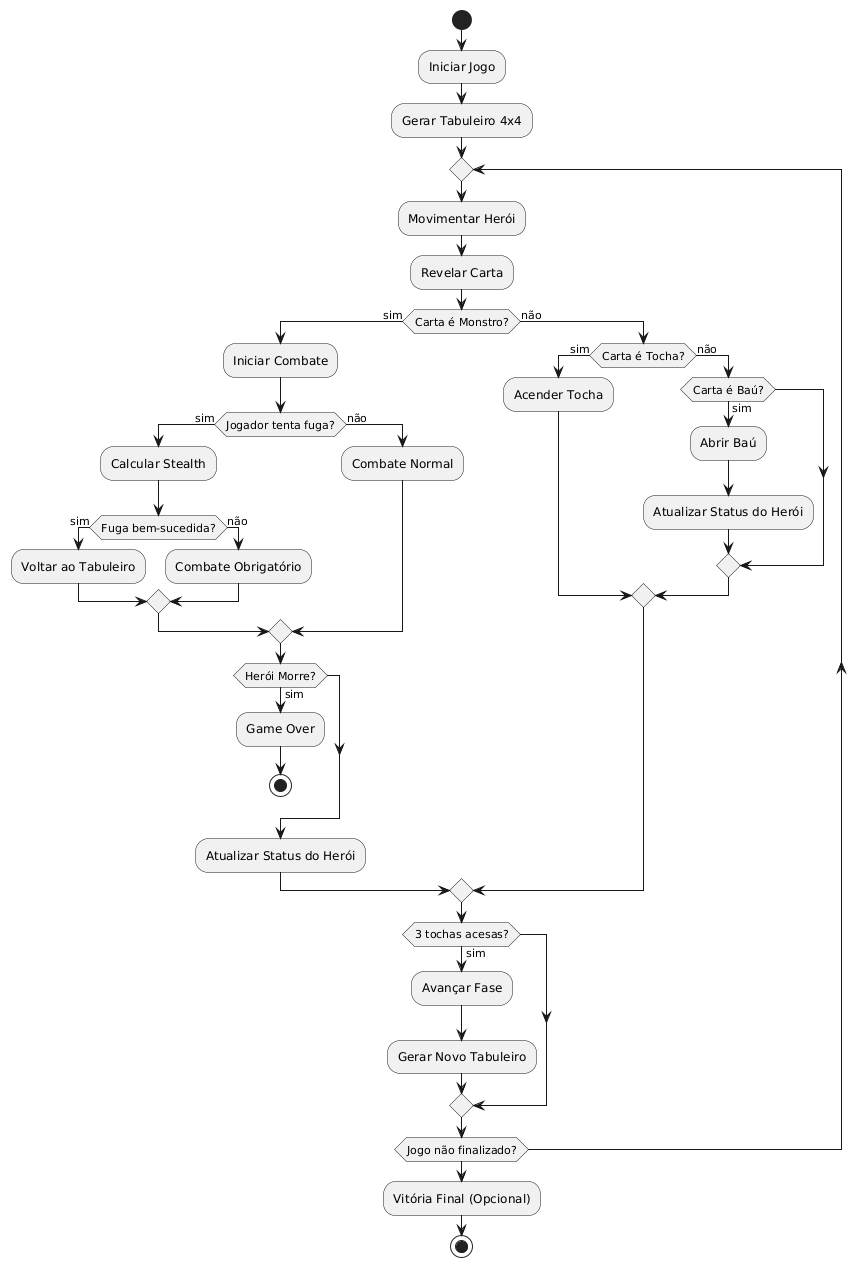

The diagram above was rendered by PlantUML. Its source (embedded in the PNG):
@startuml
start

:Iniciar Jogo;
:Gerar Tabuleiro 4x4;

repeat
  :Movimentar Herói;
  :Revelar Carta;

  if (Carta é Monstro?) then (sim)
    :Iniciar Combate;

    if (Jogador tenta fuga?) then (sim)
      :Calcular Stealth;
      if (Fuga bem-sucedida?) then (sim)
        :Voltar ao Tabuleiro;
      else (não)
        :Combate Obrigatório;
      endif
    else (não)
      :Combate Normal;
    endif

    if (Herói Morre?) then (sim)
      :Game Over;
      stop
    endif

    :Atualizar Status do Herói;

  else (não)
    if (Carta é Tocha?) then (sim)
      :Acender Tocha;
    else (não)
      if (Carta é Baú?) then (sim)
        :Abrir Baú;
        :Atualizar Status do Herói;
      endif
    endif
  endif

  if (3 tochas acesas?) then (sim)
    :Avançar Fase;
    :Gerar Novo Tabuleiro;
  endif

repeat while (Jogo não finalizado?)

:Vitória Final (Opcional);
stop
@enduml